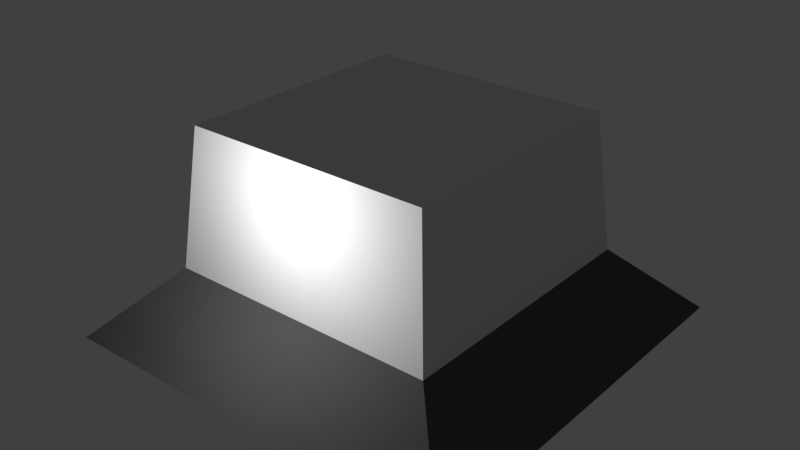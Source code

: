 # Source: Button.blend  (saved by Blender 2.79.0; exported with 4.5.12 LTS)
import bpy
from mathutils import Matrix  # noqa: F401  (used for matrix-valued properties, if any)

bpy.ops.wm.read_factory_settings(use_empty=True)
scene = bpy.context.scene
scene.name = 'Scene'

# ---- collections
col_collection_1 = bpy.data.collections.new('Collection 1'); scene.collection.children.link(col_collection_1)

# ---- materials (node trees are filled in below, after node groups)
mat_mat_lid = bpy.data.materials.new('Mat_Lid')
mat_mat_lid.alpha_threshold = 0.0
mat_mat_lid.use_transparent_shadow = False
mat_mat_lid.roughness = 0.5
mat_mat_lid.specular_intensity = 1.0
mat_mat_button = bpy.data.materials.new('Mat_Button')
mat_mat_button.alpha_threshold = 0.0
mat_mat_button.use_transparent_shadow = False
mat_mat_button.diffuse_color = (0.8, 0.0, 0.002391, 1.0)
mat_mat_button.roughness = 0.5
mat_mat_base = bpy.data.materials.new('Mat_Base')
mat_mat_base.alpha_threshold = 0.0
mat_mat_base.use_transparent_shadow = False
mat_mat_base.diffuse_color = (0.09463, 0.09463, 0.09463, 1.0)
mat_mat_base.roughness = 0.5

# ---- material node trees

# ---- world
world_world = bpy.data.worlds.new('World'); scene.world = world_world
world_world.color = (0.05088, 0.05088, 0.05088)
world_world.use_sun_shadow = False
world_world.sun_shadow_jitter_overblur = 0.0
world_world.cycles.sampling_method = 'MANUAL'

# ---- lights
light_point = bpy.data.lights.new('Point', 'POINT')
light_point.transmission_factor = 0.0
light_point.energy = 45.0
light_point.shadow_buffer_clip_start = 0.5
light_point.shadow_soft_size = 0.1
light_point.shadow_maximum_resolution = 0.006
light_point.use_absolute_resolution = True

# ---- meshes
me_cube_002 = bpy.data.meshes.new('Cube.002')
me_cube_002.from_pydata([(-1.0, -2.0, 0.0), (-0.9, -1.9, 1.0), (-1.0, 0.0, 0.0), (-0.9, -0.1, 1.0), (1.0, -2.0, 0.0), (0.9, -1.9, 1.0), (1.0, 0.0, 0.0), (0.9, -0.1, 1.0), (-0.9, -0.1, 0.0), (-0.9, -1.9, 0.0), (0.9, -0.1, 0.0), (0.9, -1.9, 0.0), (-0.8417, -0.1583, 0.9648), (-0.8417, -1.842, 0.9648), (0.8417, -0.1583, 0.9648), (0.8417, -1.842, 0.9648)], [], [(0, 1, 3, 2), (2, 3, 7, 6), (6, 7, 5, 4), (4, 5, 1, 0), (4, 0, 9, 11), (7, 3, 1, 5), (11, 9, 13, 15), (2, 6, 10, 8), (0, 2, 8, 9), (6, 4, 11, 10), (12, 14, 15, 13), (8, 10, 14, 12), (10, 11, 15, 14), (9, 8, 12, 13)])
me_cube_002.materials.append(mat_mat_lid)
me_cube_002.use_remesh_preserve_volume = False
me_cube_002.use_remesh_preserve_attributes = False
me_cube_002.use_mirror_vertex_groups = False
me_cube_002.update()
me_cylinder = bpy.data.meshes.new('Cylinder')
me_cylinder.from_pydata([(3.116e-09, 1.0, -0.4917), (3.116e-09, 1.0, 0.4917), (0.5878, 0.809, -0.4917), (0.5878, 0.809, 0.4917), (0.9511, 0.309, -0.4917), (0.9511, 0.309, 0.4917), (0.9511, -0.309, -0.4917), (0.9511, -0.309, 0.4917), (0.5878, -0.809, -0.4917), (0.5878, -0.809, 0.4917), (-8.431e-08, -1.0, -0.4917), (-8.431e-08, -1.0, 0.4917), (-0.5878, -0.809, -0.4917), (-0.5878, -0.809, 0.4917), (-0.9511, -0.309, -0.4917), (-0.9511, -0.309, 0.4917), (-0.9511, 0.309, -0.4917), (-0.9511, 0.309, 0.4917), (-0.5878, 0.809, -0.4917), (-0.5878, 0.809, 0.4917)], [], [(0, 1, 3, 2), (2, 3, 5, 4), (4, 5, 7, 6), (6, 7, 9, 8), (8, 9, 11, 10), (10, 11, 13, 12), (12, 13, 15, 14), (14, 15, 17, 16), (3, 1, 19, 17, 15, 13, 11, 9, 7, 5), (16, 17, 19, 18), (18, 19, 1, 0), (0, 2, 4, 6, 8, 10, 12, 14, 16, 18)])
me_cylinder.polygons.foreach_set('use_smooth', [True] * 12)
me_cylinder.materials.append(mat_mat_button)
me_cylinder.use_remesh_preserve_volume = False
me_cylinder.use_remesh_preserve_attributes = False
me_cylinder.use_mirror_vertex_groups = False
me_cylinder.update()
me_cube_001 = bpy.data.meshes.new('Cube.001')
me_cube_001.from_pydata([(-1.5, -1.5, 0.0), (-1.0, -1.0, 0.5), (-1.5, 1.5, 0.0), (-1.0, 1.0, 0.5), (1.5, -1.5, 0.0), (1.0, -1.0, 0.5), (1.5, 1.5, 0.0), (1.0, 1.0, 0.5)], [], [(0, 1, 3, 2), (2, 3, 7, 6), (6, 7, 5, 4), (4, 5, 1, 0), (2, 6, 4, 0), (7, 3, 1, 5)])
me_cube_001.materials.append(mat_mat_base)
me_cube_001.use_remesh_preserve_volume = False
me_cube_001.use_remesh_preserve_attributes = False
me_cube_001.use_mirror_vertex_groups = False
me_cube_001.update()

# ---- objects
ob_point = bpy.data.objects.new('Point', light_point)
ob_lid = bpy.data.objects.new('Lid', me_cube_002)
ob_button = bpy.data.objects.new('Button', me_cylinder)
ob_base = bpy.data.objects.new('Base', me_cube_001)

# ---- transforms, parenting, visibility, modifiers, constraints
ob_point.location = (0.0, -1.733, 1.362)
ob_point.lineart.crease_threshold = 0.0
ob_lid.location = (0.0, 1.0, 0.5)
ob_lid.lineart.crease_threshold = 0.0
ob_button.location = (-2.243e-09, -1.077e-08, 0.6798)
ob_button.scale = (0.72, 0.72, 0.63)
ob_button.lineart.crease_threshold = 0.0
ob_base.location = (0.0, 0.0, 0.0)
ob_base.lineart.crease_threshold = 0.0

# ---- collection membership
col_collection_1.objects.link(ob_point)
col_collection_1.objects.link(ob_lid)
col_collection_1.objects.link(ob_button)
col_collection_1.objects.link(ob_base)

# ---- scene / render settings (as saved in the file)
scene.frame_start = 1; scene.frame_end = 250; scene.frame_set(1)
scene.render.engine = 'BLENDER_EEVEE_NEXT'
scene.render.resolution_percentage = 50
scene.render.dither_intensity = 0.0
scene.cycles.use_denoising = False
scene.cycles.samples = 128
scene.cycles.sampling_pattern = 'TABULATED_SOBOL'
scene.cycles.use_adaptive_sampling = False
scene.cycles.use_light_tree = False
scene.cycles.blur_glossy = 0.0
scene.cycles.sample_clamp_indirect = 0.0
scene.view_settings.view_transform = 'Standard'
bpy.context.view_layer.update()

# ---- added for rendering (the .blend has no active camera): camera
cam_auto = bpy.data.cameras.new('AutoCamera')
cam_auto.lens = 50.0
cam_auto.sensor_width = 36.0
cam_auto.clip_end = 1000.0
ob_auto_camera = bpy.data.objects.new('AutoCamera', cam_auto)
scene.collection.objects.link(ob_auto_camera)
ob_auto_camera.location = (4.16351, -4.99621, 4.08081)
ob_auto_camera.rotation_euler = (1.09748, -7.21219e-08, 0.694738)
scene.camera = ob_auto_camera
bpy.context.view_layer.update()
